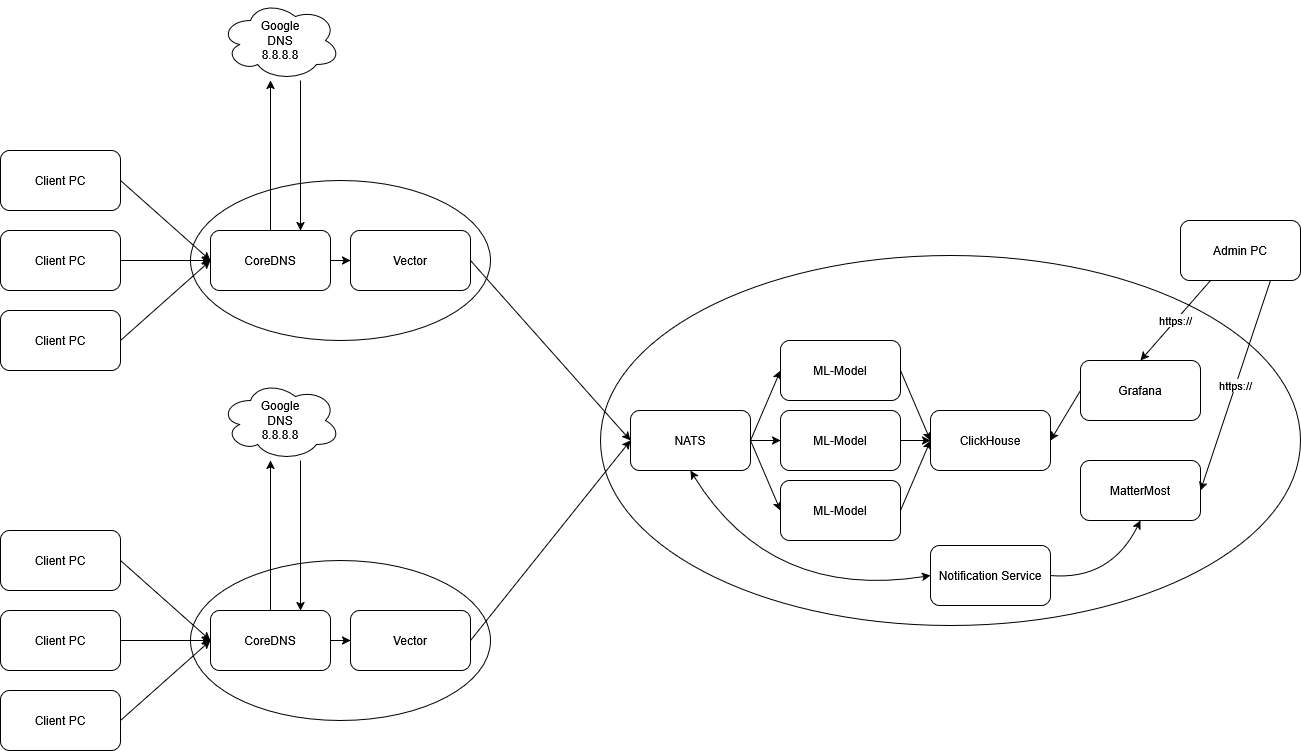

The diagram above was exported from draw.io. Its source (the exported page's mxGraphModel, read from the mxfile embedded in the PNG):
<mxGraphModel dx="1434" dy="774" grid="1" gridSize="10" guides="1" tooltips="1" connect="1" arrows="1" fold="1" page="1" pageScale="1" pageWidth="1654" pageHeight="1169" math="0" shadow="0">
  <root>
    <mxCell id="WIyWlLk6GJQsqaUBKTNV-0" />
    <mxCell id="WIyWlLk6GJQsqaUBKTNV-1" parent="WIyWlLk6GJQsqaUBKTNV-0" />
    <mxCell id="sEadBDDFPfCGlEqUmIDM-4" value="" style="ellipse;whiteSpace=wrap;html=1;fillColor=none;" vertex="1" parent="WIyWlLk6GJQsqaUBKTNV-1">
      <mxGeometry x="230" y="190" width="300" height="160" as="geometry" />
    </mxCell>
    <mxCell id="sEadBDDFPfCGlEqUmIDM-0" value="CoreDNS" style="rounded=1;whiteSpace=wrap;html=1;" vertex="1" parent="WIyWlLk6GJQsqaUBKTNV-1">
      <mxGeometry x="250" y="240" width="120" height="60" as="geometry" />
    </mxCell>
    <mxCell id="sEadBDDFPfCGlEqUmIDM-1" value="Client PC" style="rounded=1;whiteSpace=wrap;html=1;" vertex="1" parent="WIyWlLk6GJQsqaUBKTNV-1">
      <mxGeometry x="40" y="160" width="120" height="60" as="geometry" />
    </mxCell>
    <mxCell id="sEadBDDFPfCGlEqUmIDM-2" value="Client PC" style="rounded=1;whiteSpace=wrap;html=1;" vertex="1" parent="WIyWlLk6GJQsqaUBKTNV-1">
      <mxGeometry x="40" y="240" width="120" height="60" as="geometry" />
    </mxCell>
    <mxCell id="sEadBDDFPfCGlEqUmIDM-3" value="Client PC" style="rounded=1;whiteSpace=wrap;html=1;" vertex="1" parent="WIyWlLk6GJQsqaUBKTNV-1">
      <mxGeometry x="40" y="320" width="120" height="60" as="geometry" />
    </mxCell>
    <mxCell id="sEadBDDFPfCGlEqUmIDM-5" value="Vector" style="rounded=1;whiteSpace=wrap;html=1;" vertex="1" parent="WIyWlLk6GJQsqaUBKTNV-1">
      <mxGeometry x="390" y="240" width="120" height="60" as="geometry" />
    </mxCell>
    <mxCell id="sEadBDDFPfCGlEqUmIDM-6" value="" style="endArrow=classic;html=1;rounded=0;exitX=0.5;exitY=0;exitDx=0;exitDy=0;" edge="1" parent="WIyWlLk6GJQsqaUBKTNV-1" source="sEadBDDFPfCGlEqUmIDM-0">
      <mxGeometry width="50" height="50" relative="1" as="geometry">
        <mxPoint x="390" y="430" as="sourcePoint" />
        <mxPoint x="310" y="90" as="targetPoint" />
      </mxGeometry>
    </mxCell>
    <mxCell id="sEadBDDFPfCGlEqUmIDM-7" value="" style="endArrow=classic;html=1;rounded=0;entryX=0.75;entryY=0;entryDx=0;entryDy=0;" edge="1" parent="WIyWlLk6GJQsqaUBKTNV-1" target="sEadBDDFPfCGlEqUmIDM-0">
      <mxGeometry width="50" height="50" relative="1" as="geometry">
        <mxPoint x="340" y="90" as="sourcePoint" />
        <mxPoint x="400" y="90" as="targetPoint" />
      </mxGeometry>
    </mxCell>
    <mxCell id="sEadBDDFPfCGlEqUmIDM-9" value="Google&lt;br&gt;&lt;div&gt;DNS&lt;/div&gt;&lt;div&gt;8.8.8.8&lt;/div&gt;" style="ellipse;shape=cloud;whiteSpace=wrap;html=1;" vertex="1" parent="WIyWlLk6GJQsqaUBKTNV-1">
      <mxGeometry x="260" y="10" width="120" height="80" as="geometry" />
    </mxCell>
    <mxCell id="sEadBDDFPfCGlEqUmIDM-10" value="" style="endArrow=classic;html=1;rounded=0;entryX=0;entryY=0.5;entryDx=0;entryDy=0;exitX=1;exitY=0.5;exitDx=0;exitDy=0;startArrow=none;startFill=0;" edge="1" parent="WIyWlLk6GJQsqaUBKTNV-1" source="sEadBDDFPfCGlEqUmIDM-1" target="sEadBDDFPfCGlEqUmIDM-0">
      <mxGeometry width="50" height="50" relative="1" as="geometry">
        <mxPoint x="390" y="370" as="sourcePoint" />
        <mxPoint x="440" y="320" as="targetPoint" />
      </mxGeometry>
    </mxCell>
    <mxCell id="sEadBDDFPfCGlEqUmIDM-11" value="" style="endArrow=classic;html=1;rounded=0;entryX=0;entryY=0.5;entryDx=0;entryDy=0;exitX=1;exitY=0.5;exitDx=0;exitDy=0;" edge="1" parent="WIyWlLk6GJQsqaUBKTNV-1" source="sEadBDDFPfCGlEqUmIDM-2" target="sEadBDDFPfCGlEqUmIDM-0">
      <mxGeometry width="50" height="50" relative="1" as="geometry">
        <mxPoint x="170" y="200" as="sourcePoint" />
        <mxPoint x="260" y="280" as="targetPoint" />
      </mxGeometry>
    </mxCell>
    <mxCell id="sEadBDDFPfCGlEqUmIDM-12" value="" style="endArrow=classic;html=1;rounded=0;entryX=0;entryY=0.5;entryDx=0;entryDy=0;exitX=1;exitY=0.5;exitDx=0;exitDy=0;" edge="1" parent="WIyWlLk6GJQsqaUBKTNV-1" source="sEadBDDFPfCGlEqUmIDM-3" target="sEadBDDFPfCGlEqUmIDM-0">
      <mxGeometry width="50" height="50" relative="1" as="geometry">
        <mxPoint x="180" y="210" as="sourcePoint" />
        <mxPoint x="270" y="290" as="targetPoint" />
      </mxGeometry>
    </mxCell>
    <mxCell id="sEadBDDFPfCGlEqUmIDM-13" value="" style="endArrow=classic;html=1;rounded=0;entryX=0;entryY=0.5;entryDx=0;entryDy=0;exitX=1;exitY=0.5;exitDx=0;exitDy=0;" edge="1" parent="WIyWlLk6GJQsqaUBKTNV-1" source="sEadBDDFPfCGlEqUmIDM-0" target="sEadBDDFPfCGlEqUmIDM-5">
      <mxGeometry width="50" height="50" relative="1" as="geometry">
        <mxPoint x="390" y="430" as="sourcePoint" />
        <mxPoint x="440" y="380" as="targetPoint" />
      </mxGeometry>
    </mxCell>
    <mxCell id="sEadBDDFPfCGlEqUmIDM-27" value="" style="ellipse;whiteSpace=wrap;html=1;fillColor=none;" vertex="1" parent="WIyWlLk6GJQsqaUBKTNV-1">
      <mxGeometry x="230" y="570" width="300" height="160" as="geometry" />
    </mxCell>
    <mxCell id="sEadBDDFPfCGlEqUmIDM-28" value="CoreDNS" style="rounded=1;whiteSpace=wrap;html=1;" vertex="1" parent="WIyWlLk6GJQsqaUBKTNV-1">
      <mxGeometry x="250" y="620" width="120" height="60" as="geometry" />
    </mxCell>
    <mxCell id="sEadBDDFPfCGlEqUmIDM-29" value="Client PC" style="rounded=1;whiteSpace=wrap;html=1;" vertex="1" parent="WIyWlLk6GJQsqaUBKTNV-1">
      <mxGeometry x="40" y="540" width="120" height="60" as="geometry" />
    </mxCell>
    <mxCell id="sEadBDDFPfCGlEqUmIDM-30" value="Client PC" style="rounded=1;whiteSpace=wrap;html=1;" vertex="1" parent="WIyWlLk6GJQsqaUBKTNV-1">
      <mxGeometry x="40" y="620" width="120" height="60" as="geometry" />
    </mxCell>
    <mxCell id="sEadBDDFPfCGlEqUmIDM-31" value="Client PC" style="rounded=1;whiteSpace=wrap;html=1;" vertex="1" parent="WIyWlLk6GJQsqaUBKTNV-1">
      <mxGeometry x="40" y="700" width="120" height="60" as="geometry" />
    </mxCell>
    <mxCell id="sEadBDDFPfCGlEqUmIDM-32" value="Vector" style="rounded=1;whiteSpace=wrap;html=1;" vertex="1" parent="WIyWlLk6GJQsqaUBKTNV-1">
      <mxGeometry x="390" y="620" width="120" height="60" as="geometry" />
    </mxCell>
    <mxCell id="sEadBDDFPfCGlEqUmIDM-33" value="" style="endArrow=classic;html=1;rounded=0;exitX=0.5;exitY=0;exitDx=0;exitDy=0;" edge="1" parent="WIyWlLk6GJQsqaUBKTNV-1" source="sEadBDDFPfCGlEqUmIDM-28">
      <mxGeometry width="50" height="50" relative="1" as="geometry">
        <mxPoint x="390" y="810" as="sourcePoint" />
        <mxPoint x="310" y="470" as="targetPoint" />
      </mxGeometry>
    </mxCell>
    <mxCell id="sEadBDDFPfCGlEqUmIDM-34" value="" style="endArrow=classic;html=1;rounded=0;entryX=0.75;entryY=0;entryDx=0;entryDy=0;" edge="1" parent="WIyWlLk6GJQsqaUBKTNV-1" target="sEadBDDFPfCGlEqUmIDM-28">
      <mxGeometry width="50" height="50" relative="1" as="geometry">
        <mxPoint x="340" y="470" as="sourcePoint" />
        <mxPoint x="400" y="470" as="targetPoint" />
      </mxGeometry>
    </mxCell>
    <mxCell id="sEadBDDFPfCGlEqUmIDM-35" value="Google&lt;br&gt;&lt;div&gt;DNS&lt;/div&gt;&lt;div&gt;8.8.8.8&lt;/div&gt;" style="ellipse;shape=cloud;whiteSpace=wrap;html=1;" vertex="1" parent="WIyWlLk6GJQsqaUBKTNV-1">
      <mxGeometry x="260" y="390" width="120" height="80" as="geometry" />
    </mxCell>
    <mxCell id="sEadBDDFPfCGlEqUmIDM-36" value="" style="endArrow=classic;html=1;rounded=0;entryX=0;entryY=0.5;entryDx=0;entryDy=0;exitX=1;exitY=0.5;exitDx=0;exitDy=0;startArrow=none;startFill=0;" edge="1" parent="WIyWlLk6GJQsqaUBKTNV-1" source="sEadBDDFPfCGlEqUmIDM-29" target="sEadBDDFPfCGlEqUmIDM-28">
      <mxGeometry width="50" height="50" relative="1" as="geometry">
        <mxPoint x="390" y="750" as="sourcePoint" />
        <mxPoint x="440" y="700" as="targetPoint" />
      </mxGeometry>
    </mxCell>
    <mxCell id="sEadBDDFPfCGlEqUmIDM-37" value="" style="endArrow=classic;html=1;rounded=0;entryX=0;entryY=0.5;entryDx=0;entryDy=0;exitX=1;exitY=0.5;exitDx=0;exitDy=0;" edge="1" parent="WIyWlLk6GJQsqaUBKTNV-1" source="sEadBDDFPfCGlEqUmIDM-30" target="sEadBDDFPfCGlEqUmIDM-28">
      <mxGeometry width="50" height="50" relative="1" as="geometry">
        <mxPoint x="170" y="580" as="sourcePoint" />
        <mxPoint x="260" y="660" as="targetPoint" />
      </mxGeometry>
    </mxCell>
    <mxCell id="sEadBDDFPfCGlEqUmIDM-38" value="" style="endArrow=classic;html=1;rounded=0;entryX=0;entryY=0.5;entryDx=0;entryDy=0;exitX=1;exitY=0.5;exitDx=0;exitDy=0;" edge="1" parent="WIyWlLk6GJQsqaUBKTNV-1" source="sEadBDDFPfCGlEqUmIDM-31" target="sEadBDDFPfCGlEqUmIDM-28">
      <mxGeometry width="50" height="50" relative="1" as="geometry">
        <mxPoint x="180" y="590" as="sourcePoint" />
        <mxPoint x="270" y="670" as="targetPoint" />
      </mxGeometry>
    </mxCell>
    <mxCell id="sEadBDDFPfCGlEqUmIDM-39" value="" style="endArrow=classic;html=1;rounded=0;entryX=0;entryY=0.5;entryDx=0;entryDy=0;exitX=1;exitY=0.5;exitDx=0;exitDy=0;" edge="1" parent="WIyWlLk6GJQsqaUBKTNV-1" source="sEadBDDFPfCGlEqUmIDM-28" target="sEadBDDFPfCGlEqUmIDM-32">
      <mxGeometry width="50" height="50" relative="1" as="geometry">
        <mxPoint x="390" y="810" as="sourcePoint" />
        <mxPoint x="440" y="760" as="targetPoint" />
      </mxGeometry>
    </mxCell>
    <mxCell id="sEadBDDFPfCGlEqUmIDM-42" value="" style="ellipse;whiteSpace=wrap;html=1;fillColor=none;" vertex="1" parent="WIyWlLk6GJQsqaUBKTNV-1">
      <mxGeometry x="640" y="265" width="700" height="370" as="geometry" />
    </mxCell>
    <mxCell id="sEadBDDFPfCGlEqUmIDM-40" value="NATS" style="rounded=1;whiteSpace=wrap;html=1;" vertex="1" parent="WIyWlLk6GJQsqaUBKTNV-1">
      <mxGeometry x="670" y="420" width="120" height="60" as="geometry" />
    </mxCell>
    <mxCell id="sEadBDDFPfCGlEqUmIDM-43" value="ML-Model" style="rounded=1;whiteSpace=wrap;html=1;" vertex="1" parent="WIyWlLk6GJQsqaUBKTNV-1">
      <mxGeometry x="820" y="420" width="120" height="60" as="geometry" />
    </mxCell>
    <mxCell id="sEadBDDFPfCGlEqUmIDM-44" value="" style="endArrow=classic;html=1;rounded=0;entryX=0;entryY=0.5;entryDx=0;entryDy=0;exitX=1;exitY=0.5;exitDx=0;exitDy=0;" edge="1" parent="WIyWlLk6GJQsqaUBKTNV-1" source="sEadBDDFPfCGlEqUmIDM-5" target="sEadBDDFPfCGlEqUmIDM-40">
      <mxGeometry width="50" height="50" relative="1" as="geometry">
        <mxPoint x="490" y="430" as="sourcePoint" />
        <mxPoint x="540" y="380" as="targetPoint" />
      </mxGeometry>
    </mxCell>
    <mxCell id="sEadBDDFPfCGlEqUmIDM-45" value="" style="endArrow=classic;html=1;rounded=0;entryX=0;entryY=0.5;entryDx=0;entryDy=0;exitX=1;exitY=0.5;exitDx=0;exitDy=0;" edge="1" parent="WIyWlLk6GJQsqaUBKTNV-1" source="sEadBDDFPfCGlEqUmIDM-32" target="sEadBDDFPfCGlEqUmIDM-40">
      <mxGeometry width="50" height="50" relative="1" as="geometry">
        <mxPoint x="490" y="430" as="sourcePoint" />
        <mxPoint x="540" y="380" as="targetPoint" />
      </mxGeometry>
    </mxCell>
    <mxCell id="sEadBDDFPfCGlEqUmIDM-46" value="ClickHouse" style="rounded=1;whiteSpace=wrap;html=1;" vertex="1" parent="WIyWlLk6GJQsqaUBKTNV-1">
      <mxGeometry x="970" y="420" width="120" height="60" as="geometry" />
    </mxCell>
    <mxCell id="sEadBDDFPfCGlEqUmIDM-47" value="" style="endArrow=classic;html=1;rounded=0;exitX=1;exitY=0.5;exitDx=0;exitDy=0;entryX=0;entryY=0.5;entryDx=0;entryDy=0;" edge="1" parent="WIyWlLk6GJQsqaUBKTNV-1" source="sEadBDDFPfCGlEqUmIDM-40" target="sEadBDDFPfCGlEqUmIDM-43">
      <mxGeometry width="50" height="50" relative="1" as="geometry">
        <mxPoint x="820" y="350" as="sourcePoint" />
        <mxPoint x="870" y="300" as="targetPoint" />
      </mxGeometry>
    </mxCell>
    <mxCell id="sEadBDDFPfCGlEqUmIDM-48" value="" style="endArrow=classic;html=1;rounded=0;entryX=0;entryY=0.5;entryDx=0;entryDy=0;exitX=1;exitY=0.5;exitDx=0;exitDy=0;" edge="1" parent="WIyWlLk6GJQsqaUBKTNV-1" source="sEadBDDFPfCGlEqUmIDM-43" target="sEadBDDFPfCGlEqUmIDM-46">
      <mxGeometry width="50" height="50" relative="1" as="geometry">
        <mxPoint x="490" y="430" as="sourcePoint" />
        <mxPoint x="540" y="380" as="targetPoint" />
      </mxGeometry>
    </mxCell>
    <mxCell id="sEadBDDFPfCGlEqUmIDM-49" value="ML-Model" style="rounded=1;whiteSpace=wrap;html=1;" vertex="1" parent="WIyWlLk6GJQsqaUBKTNV-1">
      <mxGeometry x="820" y="490" width="120" height="60" as="geometry" />
    </mxCell>
    <mxCell id="sEadBDDFPfCGlEqUmIDM-50" value="ML-Model" style="rounded=1;whiteSpace=wrap;html=1;" vertex="1" parent="WIyWlLk6GJQsqaUBKTNV-1">
      <mxGeometry x="820" y="350" width="120" height="60" as="geometry" />
    </mxCell>
    <mxCell id="sEadBDDFPfCGlEqUmIDM-51" value="" style="endArrow=classic;html=1;rounded=0;entryX=0;entryY=0.5;entryDx=0;entryDy=0;exitX=1;exitY=0.5;exitDx=0;exitDy=0;" edge="1" parent="WIyWlLk6GJQsqaUBKTNV-1" source="sEadBDDFPfCGlEqUmIDM-40" target="sEadBDDFPfCGlEqUmIDM-50">
      <mxGeometry width="50" height="50" relative="1" as="geometry">
        <mxPoint x="490" y="430" as="sourcePoint" />
        <mxPoint x="540" y="380" as="targetPoint" />
      </mxGeometry>
    </mxCell>
    <mxCell id="sEadBDDFPfCGlEqUmIDM-52" value="" style="endArrow=classic;html=1;rounded=0;entryX=0;entryY=0.5;entryDx=0;entryDy=0;exitX=1;exitY=0.5;exitDx=0;exitDy=0;" edge="1" parent="WIyWlLk6GJQsqaUBKTNV-1" source="sEadBDDFPfCGlEqUmIDM-40" target="sEadBDDFPfCGlEqUmIDM-49">
      <mxGeometry width="50" height="50" relative="1" as="geometry">
        <mxPoint x="800" y="460" as="sourcePoint" />
        <mxPoint x="830" y="390" as="targetPoint" />
      </mxGeometry>
    </mxCell>
    <mxCell id="sEadBDDFPfCGlEqUmIDM-53" value="" style="endArrow=classic;html=1;rounded=0;entryX=0;entryY=0.5;entryDx=0;entryDy=0;exitX=1;exitY=0.5;exitDx=0;exitDy=0;" edge="1" parent="WIyWlLk6GJQsqaUBKTNV-1" source="sEadBDDFPfCGlEqUmIDM-49" target="sEadBDDFPfCGlEqUmIDM-46">
      <mxGeometry width="50" height="50" relative="1" as="geometry">
        <mxPoint x="490" y="430" as="sourcePoint" />
        <mxPoint x="540" y="380" as="targetPoint" />
      </mxGeometry>
    </mxCell>
    <mxCell id="sEadBDDFPfCGlEqUmIDM-54" value="" style="endArrow=classic;html=1;rounded=0;entryX=0;entryY=0.5;entryDx=0;entryDy=0;exitX=1;exitY=0.5;exitDx=0;exitDy=0;" edge="1" parent="WIyWlLk6GJQsqaUBKTNV-1" source="sEadBDDFPfCGlEqUmIDM-50" target="sEadBDDFPfCGlEqUmIDM-46">
      <mxGeometry width="50" height="50" relative="1" as="geometry">
        <mxPoint x="490" y="430" as="sourcePoint" />
        <mxPoint x="540" y="380" as="targetPoint" />
      </mxGeometry>
    </mxCell>
    <mxCell id="sEadBDDFPfCGlEqUmIDM-56" value="Grafana" style="rounded=1;whiteSpace=wrap;html=1;" vertex="1" parent="WIyWlLk6GJQsqaUBKTNV-1">
      <mxGeometry x="1120" y="370" width="120" height="60" as="geometry" />
    </mxCell>
    <mxCell id="sEadBDDFPfCGlEqUmIDM-57" value="MatterMost" style="rounded=1;whiteSpace=wrap;html=1;" vertex="1" parent="WIyWlLk6GJQsqaUBKTNV-1">
      <mxGeometry x="1120" y="470" width="120" height="60" as="geometry" />
    </mxCell>
    <mxCell id="sEadBDDFPfCGlEqUmIDM-60" value="" style="endArrow=classic;html=1;rounded=0;exitX=0;exitY=0.5;exitDx=0;exitDy=0;entryX=1;entryY=0.5;entryDx=0;entryDy=0;" edge="1" parent="WIyWlLk6GJQsqaUBKTNV-1" source="sEadBDDFPfCGlEqUmIDM-56" target="sEadBDDFPfCGlEqUmIDM-46">
      <mxGeometry width="50" height="50" relative="1" as="geometry">
        <mxPoint x="730" y="430" as="sourcePoint" />
        <mxPoint x="780" y="380" as="targetPoint" />
      </mxGeometry>
    </mxCell>
    <mxCell id="sEadBDDFPfCGlEqUmIDM-61" value="Admin PC" style="rounded=1;whiteSpace=wrap;html=1;" vertex="1" parent="WIyWlLk6GJQsqaUBKTNV-1">
      <mxGeometry x="1220" y="230" width="120" height="60" as="geometry" />
    </mxCell>
    <mxCell id="sEadBDDFPfCGlEqUmIDM-62" value="https://" style="endArrow=classic;html=1;rounded=0;entryX=0.5;entryY=0;entryDx=0;entryDy=0;exitX=0.25;exitY=1;exitDx=0;exitDy=0;" edge="1" parent="WIyWlLk6GJQsqaUBKTNV-1" source="sEadBDDFPfCGlEqUmIDM-61" target="sEadBDDFPfCGlEqUmIDM-56">
      <mxGeometry width="50" height="50" relative="1" as="geometry">
        <mxPoint x="730" y="430" as="sourcePoint" />
        <mxPoint x="780" y="380" as="targetPoint" />
      </mxGeometry>
    </mxCell>
    <mxCell id="sEadBDDFPfCGlEqUmIDM-63" value="https://" style="endArrow=classic;html=1;rounded=0;entryX=1;entryY=0.5;entryDx=0;entryDy=0;exitX=0.75;exitY=1;exitDx=0;exitDy=0;" edge="1" parent="WIyWlLk6GJQsqaUBKTNV-1" source="sEadBDDFPfCGlEqUmIDM-61" target="sEadBDDFPfCGlEqUmIDM-57">
      <mxGeometry width="50" height="50" relative="1" as="geometry">
        <mxPoint x="730" y="430" as="sourcePoint" />
        <mxPoint x="780" y="380" as="targetPoint" />
      </mxGeometry>
    </mxCell>
    <mxCell id="sEadBDDFPfCGlEqUmIDM-64" value="Notification Service" style="rounded=1;whiteSpace=wrap;html=1;" vertex="1" parent="WIyWlLk6GJQsqaUBKTNV-1">
      <mxGeometry x="970" y="555" width="120" height="60" as="geometry" />
    </mxCell>
    <mxCell id="sEadBDDFPfCGlEqUmIDM-65" value="" style="endArrow=classic;html=1;rounded=0;entryX=0.5;entryY=1;entryDx=0;entryDy=0;exitX=0;exitY=0.5;exitDx=0;exitDy=0;curved=1;startArrow=classic;startFill=1;" edge="1" parent="WIyWlLk6GJQsqaUBKTNV-1" source="sEadBDDFPfCGlEqUmIDM-64" target="sEadBDDFPfCGlEqUmIDM-40">
      <mxGeometry width="50" height="50" relative="1" as="geometry">
        <mxPoint x="810" y="430" as="sourcePoint" />
        <mxPoint x="860" y="380" as="targetPoint" />
        <Array as="points">
          <mxPoint x="810" y="610" />
        </Array>
      </mxGeometry>
    </mxCell>
    <mxCell id="sEadBDDFPfCGlEqUmIDM-66" value="" style="endArrow=classic;html=1;rounded=0;entryX=0.5;entryY=1;entryDx=0;entryDy=0;exitX=1;exitY=0.5;exitDx=0;exitDy=0;curved=1;" edge="1" parent="WIyWlLk6GJQsqaUBKTNV-1" source="sEadBDDFPfCGlEqUmIDM-64" target="sEadBDDFPfCGlEqUmIDM-57">
      <mxGeometry width="50" height="50" relative="1" as="geometry">
        <mxPoint x="810" y="430" as="sourcePoint" />
        <mxPoint x="860" y="380" as="targetPoint" />
        <Array as="points">
          <mxPoint x="1150" y="590" />
        </Array>
      </mxGeometry>
    </mxCell>
  </root>
</mxGraphModel>